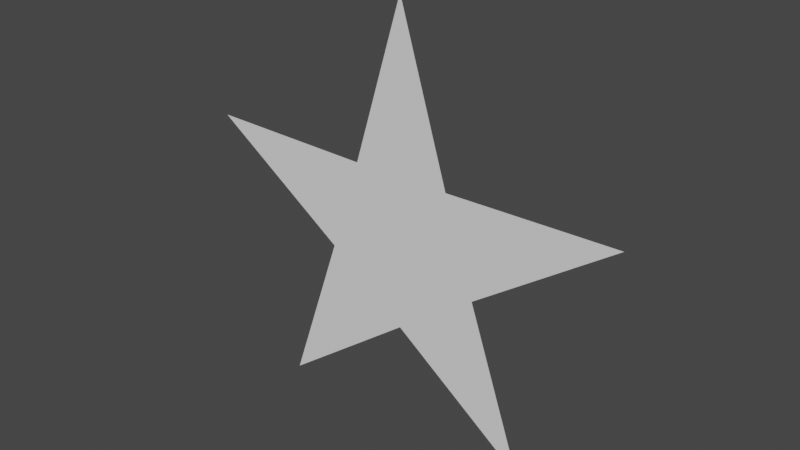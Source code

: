 # Source: star.blend  (saved by Blender 3.3.6; exported with 4.5.12 LTS)
import bpy
from mathutils import Matrix  # noqa: F401  (used for matrix-valued properties, if any)

bpy.ops.wm.read_factory_settings(use_empty=True)
scene = bpy.context.scene
scene.name = 'Scene'

# ---- collections
col_collection = bpy.data.collections.new('Collection'); scene.collection.children.link(col_collection)

# ---- world
world_world = bpy.data.worlds.new('World'); scene.world = world_world
world_world.use_nodes = True; world_world.node_tree.nodes.clear()
_N = world_world.node_tree.nodes; _L = world_world.node_tree.links
n0 = _N.new('ShaderNodeOutputWorld'); n0.name = 'World Output'; n0.location = (300, 300)
n1 = _N.new('ShaderNodeBackground'); n1.name = 'Background'; n1.location = (10, 300)
n1.inputs[0].default_value = (0.05088, 0.05088, 0.05088, 1.0)
_L.new(n1.outputs[0], n0.inputs[0])
n0.is_active_output = True
world_world.color = (0.05088, 0.05088, 0.05088)
world_world.use_sun_shadow = False
world_world.sun_shadow_jitter_overblur = 0.0

# ---- meshes
me_circle = bpy.data.meshes.new('Circle')
me_circle.from_pydata([(0.0, -4.371e-08, 1.0), (-0.2154, -1.296e-08, 0.2964), (-0.9511, -1.351e-08, 0.309), (-0.3485, 4.949e-09, -0.1132), (-0.5878, 3.536e-08, -0.809), (7.553e-09, 1.602e-08, -0.3664), (0.5878, 3.536e-08, -0.809), (0.3485, 4.949e-09, -0.1132), (0.9511, -1.351e-08, 0.309), (0.2154, -1.296e-08, 0.2964), (0.2939, 2.569e-08, -0.5877), (0.4681, 2.016e-08, -0.4611), (0.6498, -4.279e-09, 0.09789), (0.5832, -1.323e-08, 0.3027), (0.1077, -2.833e-08, 0.6482), (-0.1077, -2.833e-08, 0.6482), (-0.5832, -1.323e-08, 0.3027), (-0.6498, -4.279e-09, 0.09789), (-0.4681, 2.016e-08, -0.4611), (-0.2939, 2.569e-08, -0.5877), (0.1469, 2.085e-08, -0.4771), (0.4083, 1.255e-08, -0.2872), (0.528, 2.776e-08, -0.6351), (0.4408, 3.053e-08, -0.6984), (0.4991, 3.352e-10, -0.007669), (0.3993, -1.31e-08, 0.2996), (0.7671, -1.337e-08, 0.3059), (0.8004, -8.893e-09, 0.2035), (0.1615, -2.065e-08, 0.4723), (-0.1615, -2.065e-08, 0.4723), (-0.05384, -3.602e-08, 0.8241), (0.05384, -3.602e-08, 0.8241), (-0.3993, -1.31e-08, 0.2996), (-0.4991, 3.352e-10, -0.007669), (-0.8004, -8.893e-09, 0.2035), (-0.7671, -1.337e-08, 0.3059), (-0.4083, 1.255e-08, -0.2872), (-0.1469, 2.085e-08, -0.4771), (-0.4408, 3.053e-08, -0.6984), (-0.528, 2.776e-08, -0.6351), (0.4238, 2.642e-09, -0.06045), (0.7251, -6.586e-09, 0.1507), (0.5745, -1.972e-09, 0.04511), (0.8757, -1.12e-08, 0.2562), (0.8591, -1.344e-08, 0.3074), (0.1885, -1.68e-08, 0.3844), (0.4913, -1.316e-08, 0.3012), (0.08077, -3.218e-08, 0.7362), (0.3073, -1.303e-08, 0.298), (0.6752, -1.33e-08, 0.3043), (0.1346, -2.449e-08, 0.5603), (0.02692, -3.987e-08, 0.9121), (-0.3073, -1.303e-08, 0.298), (-0.8757, -1.12e-08, 0.2562), (-0.6752, -1.33e-08, 0.3043), (-0.5745, -1.972e-09, 0.04511), (-0.4913, -1.316e-08, 0.3012), (-0.4238, 2.642e-09, -0.06045), (-0.7251, -6.586e-09, 0.1507), (-0.8591, -1.344e-08, 0.3074), (-0.3784, 8.751e-09, -0.2002), (-0.5143, 3.294e-08, -0.7537), (-0.498, 2.396e-08, -0.5481), (-0.2204, 2.327e-08, -0.5324), (-0.4382, 1.635e-08, -0.3742), (-0.07347, 1.844e-08, -0.4217), (-0.3674, 2.811e-08, -0.643), (-0.5579, 3.156e-08, -0.722), (0.07347, 1.844e-08, -0.4217), (0.5579, 3.156e-08, -0.722), (0.3674, 2.811e-08, -0.643), (0.4382, 1.635e-08, -0.3742), (0.2204, 2.327e-08, -0.5324), (0.3784, 8.751e-09, -0.2002), (0.498, 2.396e-08, -0.5481), (0.5143, 3.294e-08, -0.7537), (-0.02692, -3.987e-08, 0.9121), (-0.1346, -2.449e-08, 0.5603), (-0.1885, -1.68e-08, 0.3844), (-0.08077, -3.218e-08, 0.7362)], [], [(57, 3, 1, 52), (9, 1, 3), (78, 1, 9, 45), (48, 9, 7, 40), (73, 7, 5, 68), (65, 5, 3, 60), (3, 5, 7, 9), (74, 11, 10, 70), (49, 13, 12, 41), (79, 15, 14, 47), (58, 17, 16, 54), (66, 19, 18, 62), (71, 21, 20, 72), (69, 22, 23, 75), (46, 25, 24, 42), (44, 26, 27, 43), (77, 29, 28, 50), (76, 30, 31, 51), (55, 33, 32, 56), (53, 34, 35, 59), (63, 37, 36, 64), (61, 38, 39, 67), (2, 53, 59), (17, 55, 56, 16), (34, 58, 54, 35), (33, 57, 52, 32), (4, 61, 67), (19, 63, 64, 18), (38, 66, 62, 39), (37, 65, 60, 36), (6, 69, 75), (11, 71, 72, 10), (22, 74, 70, 23), (21, 73, 68, 20), (29, 78, 45, 28), (15, 77, 50, 14), (30, 79, 47, 31), (0, 76, 51), (25, 48, 40, 24), (13, 46, 42, 12), (26, 49, 41, 27), (8, 44, 43)])
_uv = me_circle.uv_layers.new(name='UVMap')
_uv.uv.foreach_set('vector', [0.0, 0.0, 0.0, 0.0, 0.0, 0.0, 0.0, 0.0, 0.0, 0.0, 0.0, 0.0, 0.0, 0.0, 0.0, 0.0, 0.0, 0.0, 0.0, 0.0, 0.0, 0.0, 0.0, 0.0, 0.0, 0.0, 0.0, 0.0, 0.0, 0.0, 0.0, 0.0, 0.0, 0.0, 0.0, 0.0, 0.0, 0.0, 0.0, 0.0, 0.0, 0.0, 0.0, 0.0, 0.0, 0.0, 0.0, 0.0, 0.0, 0.0, 0.0, 0.0, 0.0, 0.0, 0.0, 0.0, 0.0, 0.0, 0.0, 0.0, 0.0, 0.0, 0.0, 0.0, 0.0, 0.0, 0.0, 0.0, 0.0, 0.0, 0.0, 0.0, 0.0, 0.0, 0.0, 0.0, 0.0, 0.0, 0.0, 0.0, 0.0, 0.0, 0.0, 0.0, 0.0, 0.0, 0.0, 0.0, 0.0, 0.0, 0.0, 0.0, 0.0, 0.0, 0.0, 0.0, 0.0, 0.0, 0.0, 0.0, 0.0, 0.0, 0.0, 0.0, 0.0, 0.0, 0.0, 0.0, 0.0, 0.0, 0.0, 0.0, 0.0, 0.0, 0.0, 0.0, 0.0, 0.0, 0.0, 0.0, 0.0, 0.0, 0.0, 0.0, 0.0, 0.0, 0.0, 0.0, 0.0, 0.0, 0.0, 0.0, 0.0, 0.0, 0.0, 0.0, 0.0, 0.0, 0.0, 0.0, 0.0, 0.0, 0.0, 0.0, 0.0, 0.0, 0.0, 0.0, 0.0, 0.0, 0.0, 0.0, 0.0, 0.0, 0.0, 0.0, 0.0, 0.0, 0.0, 0.0, 0.0, 0.0, 0.0, 0.0, 0.0, 0.0, 0.0, 0.0, 0.0, 0.0, 0.0, 0.0, 0.0, 0.0, 0.0, 0.0, 0.0, 0.0, 0.0, 0.0, 0.0, 0.0, 0.0, 0.0, 0.0, 0.0, 0.0, 0.0, 0.0, 0.0, 0.0, 0.0, 0.0, 0.0, 0.0, 0.0, 0.0, 0.0, 0.0, 0.0, 0.0, 0.0, 0.0, 0.0, 0.0, 0.0, 0.0, 0.0, 0.0, 0.0, 0.0, 0.0, 0.0, 0.0, 0.0, 0.0, 0.0, 0.0, 0.0, 0.0, 0.0, 0.0, 0.0, 0.0, 0.0, 0.0, 0.0, 0.0, 0.0, 0.0, 0.0, 0.0, 0.0, 0.0, 0.0, 0.0, 0.0, 0.0, 0.0, 0.0, 0.0, 0.0, 0.0, 0.0, 0.0, 0.0, 0.0, 0.0, 0.0, 0.0, 0.0, 0.0, 0.0, 0.0, 0.0, 0.0, 0.0, 0.0, 0.0, 0.0, 0.0, 0.0, 0.0, 0.0, 0.0, 0.0, 0.0, 0.0, 0.0, 0.0, 0.0, 0.0, 0.0, 0.0, 0.0, 0.0, 0.0, 0.0, 0.0, 0.0, 0.0, 0.0, 0.0, 0.0, 0.0, 0.0, 0.0, 0.0, 0.0, 0.0, 0.0, 0.0, 0.0, 0.0, 0.0, 0.0, 0.0, 0.0, 0.0, 0.0, 0.0, 0.0, 0.0, 0.0, 0.0, 0.0, 0.0, 0.0, 0.0, 0.0, 0.0, 0.0, 0.0, 0.0, 0.0, 0.0, 0.0, 0.0, 0.0, 0.0, 0.0, 0.0, 0.0, 0.0])
me_circle.update()

# ---- objects
ob_circle = bpy.data.objects.new('Circle', me_circle)

# ---- transforms, parenting, visibility, modifiers, constraints
ob_circle.location = (0.0, 0.0, 0.0)

# ---- collection membership
col_collection.objects.link(ob_circle)

# ---- scene / render settings (as saved in the file)
scene.frame_start = 1; scene.frame_end = 250; scene.frame_set(1)
scene.render.engine = 'BLENDER_EEVEE_NEXT'
scene.cycles.sampling_pattern = 'TABULATED_SOBOL'
scene.cycles.use_light_tree = False
scene.view_settings.view_transform = 'Filmic'
bpy.context.view_layer.update()

# ---- added for rendering (the .blend has no active camera and no usable light): camera, sun
cam_auto = bpy.data.cameras.new('AutoCamera')
cam_auto.lens = 50.0
cam_auto.sensor_width = 36.0
cam_auto.clip_end = 1000.0
ob_auto_camera = bpy.data.objects.new('AutoCamera', cam_auto)
scene.collection.objects.link(ob_auto_camera)
ob_auto_camera.location = (2.42871, -2.91445, 2.03846)
ob_auto_camera.rotation_euler = (1.09748, -7.21219e-08, 0.694738)
scene.camera = ob_auto_camera
light_auto_sun = bpy.data.lights.new('AutoSun', 'SUN')
light_auto_sun.energy = 3.0
light_auto_sun.angle = 0.0523599
ob_auto_sun = bpy.data.objects.new('AutoSun', light_auto_sun)
scene.collection.objects.link(ob_auto_sun)
ob_auto_sun.rotation_euler = (0.872665, 0.174533, 0.523599)
bpy.context.view_layer.update()
